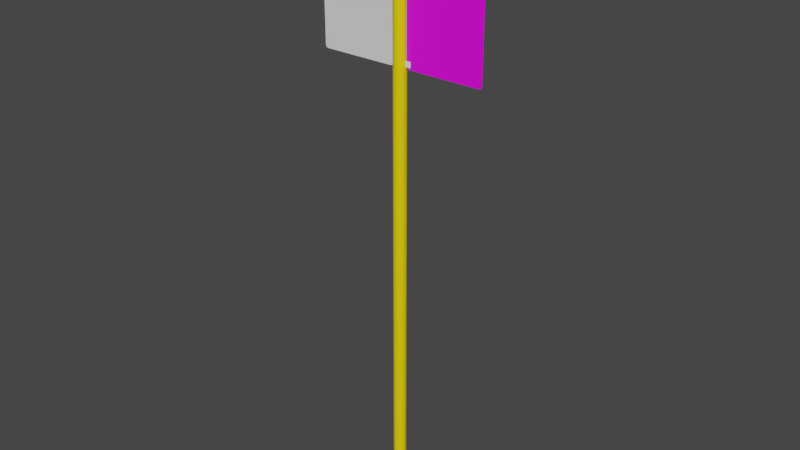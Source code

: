 # Source: bus_stop_-_Copie.blend  (saved by Blender 3.5.10; exported with 4.5.12 LTS)
import bpy
from mathutils import Matrix  # noqa: F401  (used for matrix-valued properties, if any)

bpy.ops.wm.read_factory_settings(use_empty=True)
scene = bpy.context.scene
scene.name = 'Scene'

# ---- collections
col_attaches = bpy.data.collections.new('attaches'); scene.collection.children.link(col_attaches)

# ---- images (referenced by path relative to the original .blend; pixels are not part of the script)
import os
ASSET_DIR = os.environ.get("B2B_ASSET_DIR", "")  # directory of the original .blend (textures are referenced by path, not embedded)
HERE = os.path.dirname(os.path.abspath(__file__))  # packed textures are extracted next to this script under _unpacked/

def load_image(name, relpath, width, height, colorspace="sRGB"):
    """Load a texture the original file referenced (path relative to the .blend, or extracted next to this script)."""
    p = next((c for c in (os.path.join(HERE, relpath), os.path.join(ASSET_DIR, relpath)) if relpath and os.path.exists(c)), "")
    if p:
        img = bpy.data.images.load(p, check_existing=True)
        img.name = name
    else:  # same state as the original file: an image datablock whose file is absent (Cycles renders it pink)
        img = bpy.data.images.new(name, width, height)
        img.source = "FILE"
        img.filepath = "//" + (relpath or name)
    img.colorspace_settings.name = colorspace
    return img
img_perron_13_side_png = load_image('perron_13_side.png', 'perron_13_side.png', 1024, 1024, 'sRGB')

# ---- materials (node trees are filled in below, after node groups)
mat_perron13 = bpy.data.materials.new('perron13')
mat_perron13.use_transparent_shadow = False
mat_jaune = bpy.data.materials.new('jaune')
mat_jaune.use_transparent_shadow = False
mat_noir = bpy.data.materials.new('noir')
mat_noir.use_transparent_shadow = False

# ---- material node trees
mat_perron13.use_nodes = True; mat_perron13.node_tree.nodes.clear()
_N = mat_perron13.node_tree.nodes; _L = mat_perron13.node_tree.links
n0 = _N.new('ShaderNodeBsdfPrincipled'); n0.name = 'Principled BSDF'; n0.location = (10, 300)
n0.distribution = 'GGX'
n0.subsurface_method = 'RANDOM_WALK_SKIN'
n0.inputs[3].default_value = 1.45
n0.inputs[27].default_value = (0.0, 0.0, 0.0, 1.0)
n0.inputs[28].default_value = 1.0
n1 = _N.new('ShaderNodeOutputMaterial'); n1.name = 'Material Output'; n1.location = (300, 300)
n2 = _N.new('ShaderNodeTexImage'); n2.name = 'Image Texture'; n2.location = (-280, 275)
n2.image = img_perron_13_side_png
_L.new(n0.outputs[0], n1.inputs[0])
_L.new(n2.outputs[0], n0.inputs[0])
n1.is_active_output = True
mat_jaune.use_nodes = True; mat_jaune.node_tree.nodes.clear()
_N = mat_jaune.node_tree.nodes; _L = mat_jaune.node_tree.links
n0 = _N.new('ShaderNodeBsdfPrincipled'); n0.name = 'Principled BSDF'; n0.location = (10, 300)
n0.distribution = 'GGX'
n0.subsurface_method = 'RANDOM_WALK_SKIN'
n0.inputs[0].default_value = (1.0, 0.7231, 0.0, 1.0)
n0.inputs[3].default_value = 1.45
n0.inputs[27].default_value = (0.0, 0.0, 0.0, 1.0)
n0.inputs[28].default_value = 1.0
n1 = _N.new('ShaderNodeOutputMaterial'); n1.name = 'Material Output'; n1.location = (300, 300)
_L.new(n0.outputs[0], n1.inputs[0])
n1.is_active_output = True
mat_noir.use_nodes = True; mat_noir.node_tree.nodes.clear()
_N = mat_noir.node_tree.nodes; _L = mat_noir.node_tree.links
n0 = _N.new('ShaderNodeBsdfPrincipled'); n0.name = 'Principled BSDF'; n0.location = (10, 300)
n0.distribution = 'GGX'
n0.subsurface_method = 'RANDOM_WALK_SKIN'
n0.inputs[0].default_value = (0.0, 0.0, 0.0, 1.0)
n0.inputs[3].default_value = 1.45
n0.inputs[27].default_value = (0.0, 0.0, 0.0, 1.0)
n0.inputs[28].default_value = 1.0
n1 = _N.new('ShaderNodeOutputMaterial'); n1.name = 'Material Output'; n1.location = (300, 300)
_L.new(n0.outputs[0], n1.inputs[0])
n1.is_active_output = True

# ---- world
world_world = bpy.data.worlds.new('World'); scene.world = world_world
world_world.use_nodes = True; world_world.node_tree.nodes.clear()
_N = world_world.node_tree.nodes; _L = world_world.node_tree.links
n0 = _N.new('ShaderNodeOutputWorld'); n0.name = 'World Output'; n0.location = (300, 300)
n1 = _N.new('ShaderNodeBackground'); n1.name = 'Background'; n1.location = (10, 300)
n1.inputs[0].default_value = (0.05088, 0.05088, 0.05088, 1.0)
_L.new(n1.outputs[0], n0.inputs[0])
n0.is_active_output = True
world_world.color = (0.05088, 0.05088, 0.05088)
world_world.use_sun_shadow = False
world_world.sun_shadow_jitter_overblur = 0.0

# ---- meshes
me_plane_001 = bpy.data.meshes.new('Plane.001')
me_plane_001.from_pydata([(-0.04777, 0.5569, 0.002954), (-0.0404, 0.5549, 0.002954), (-0.4305, 0.5569, 0.002954), (-0.04777, 0.5569, -0.002954), (-0.0404, 0.5549, -0.002954), (-0.4305, 0.5569, -0.002954), (-0.4379, 0.5549, -0.002954), (-0.4432, 0.5495, -0.002954), (-0.4379, 0.5549, 0.002954), (-0.4432, 0.5495, 0.002954), (-0.4452, 0.5422, 0.002954), (-0.4452, -0.2133, 0.002954), (-0.4452, 0.5422, -0.002954), (-0.4452, -0.2133, -0.002954), (-0.4432, -0.2207, -0.002954), (-0.4379, -0.2261, -0.002954), (-0.4432, -0.2207, 0.002954), (-0.4379, -0.2261, 0.002954), (-0.4305, -0.2281, 0.002954), (-0.04777, -0.2281, 0.002954), (-0.4305, -0.2281, -0.002954), (-0.04777, -0.2281, -0.002954), (-0.0404, -0.2261, -0.002954), (-0.03501, -0.2207, -0.002954), (-0.0404, -0.2261, 0.002954), (-0.03501, -0.2207, 0.002954), (-0.03303, -0.2133, 0.002954), (-0.03303, 0.5422, 0.002954), (-0.03303, -0.2133, -0.002954), (-0.03303, 0.5422, -0.002955), (-0.03501, 0.5495, -0.002954), (-0.03501, 0.5495, 0.002954)], [], [(0, 1, 4, 3), (1, 0, 2, 8, 9, 10, 11, 16, 17, 18, 19, 24, 25, 26, 27, 31), (2, 0, 3, 5), (4, 30, 29, 28, 23, 22, 21, 20, 15, 14, 13, 12, 7, 6, 5, 3), (8, 2, 5, 6), (9, 8, 6, 7), (10, 9, 7, 12), (11, 10, 12, 13), (16, 11, 13, 14), (17, 16, 14, 15), (18, 17, 15, 20), (19, 18, 20, 21), (24, 19, 21, 22), (25, 24, 22, 23), (26, 25, 23, 28), (27, 26, 28, 29), (31, 27, 29, 30), (1, 31, 30, 4)])
_uv = me_plane_001.uv_layers.new(name='UVMap')
_uv.uv.foreach_set('vector', [nan, nan, nan, nan, nan, nan, nan, nan, nan, nan, nan, nan, nan, nan, nan, nan, nan, nan, nan, nan, nan, nan, nan, nan, nan, nan, nan, nan, nan, nan, nan, nan, nan, nan, nan, nan, nan, nan, nan, nan, nan, nan, nan, nan, nan, nan, nan, nan, nan, nan, nan, nan, nan, nan, nan, nan, nan, nan, nan, nan, nan, nan, nan, nan, nan, nan, nan, nan, nan, nan, nan, nan, nan, nan, nan, nan, nan, nan, nan, nan, nan, nan, nan, nan, nan, nan, nan, nan, nan, nan, nan, nan, nan, nan, nan, nan, nan, nan, nan, nan, nan, nan, nan, nan, nan, nan, nan, nan, nan, nan, nan, nan, nan, nan, nan, nan, nan, nan, nan, nan, nan, nan, nan, nan, nan, nan, nan, nan, nan, nan, nan, nan, nan, nan, nan, nan, nan, nan, nan, nan, nan, nan, nan, nan, nan, nan, nan, nan, nan, nan, nan, nan, nan, nan, nan, nan, nan, nan, nan, nan, nan, nan, nan, nan, nan, nan, nan, nan, nan, nan, nan, nan, nan, nan, nan, nan, nan, nan, nan, nan, nan, nan, nan, nan, nan, nan, nan, nan, nan, nan, nan, nan])
me_plane_001.update()
me_plane = bpy.data.meshes.new('Plane')
me_plane.from_pydata([(0.04777, 0.447, 0.002954), (0.03303, 0.4322, 0.002954), (0.0404, 0.445, 0.002954), (0.03501, 0.4396, 0.002954), (0.4305, 0.447, 0.002954), (0.4452, 0.4322, 0.002954), (0.4379, 0.445, 0.002954), (0.4432, 0.4396, 0.002954), (0.04777, -0.2281, 0.002954), (0.03303, -0.2133, 0.002954), (0.0404, -0.2261, 0.002954), (0.03501, -0.2207, 0.002954), (0.4305, -0.2281, 0.002954), (0.4452, -0.2133, 0.002954), (0.4379, -0.2261, 0.002954), (0.4432, -0.2207, 0.002954), (0.04777, 0.447, -0.002954), (0.0404, 0.445, -0.002954), (0.03501, 0.4396, -0.002954), (0.03303, 0.4322, -0.002954), (0.4452, 0.4322, -0.002954), (0.4452, -0.2133, -0.002954), (0.4305, 0.447, -0.002954), (0.4379, 0.445, -0.002954), (0.4432, 0.4396, -0.002954), (0.03303, -0.2133, -0.002954), (0.04777, -0.2281, -0.002954), (0.0404, -0.2261, -0.002954), (0.03501, -0.2207, -0.002954), (0.4305, -0.2281, -0.002954), (0.4379, -0.2261, -0.002954), (0.4432, -0.2207, -0.002954)], [], [(2, 3, 1, 9, 11, 10, 8, 12, 14, 15, 13, 5, 7, 6, 4, 0), (17, 16, 22, 23, 24, 20, 21, 31, 30, 29, 26, 27, 28, 25, 19, 18), (2, 0, 16, 17), (15, 14, 30, 31), (3, 2, 17, 18), (13, 15, 31, 21), (1, 3, 18, 19), (5, 13, 21, 20), (4, 6, 23, 22), (6, 7, 24, 23), (7, 5, 20, 24), (9, 1, 19, 25), (8, 10, 27, 26), (10, 11, 28, 27), (11, 9, 25, 28), (12, 8, 26, 29), (0, 4, 22, 16), (14, 12, 29, 30)])
_uv = me_plane.uv_layers.new(name='UVMap')
_uv.uv.foreach_set('vector', [0.01099, 0.997, 0.003002, 0.989, 7.813e-05, 0.9781, 7.82e-05, 0.0219, 0.003002, 0.01099, 0.01099, 0.003003, 0.0219, 7.813e-05, 0.5888, 7.816e-05, 0.5997, 0.003003, 0.6077, 0.01099, 0.6106, 0.0219, 0.6106, 0.9781, 0.6077, 0.989, 0.5997, 0.997, 0.5888, 0.9999, 0.0219, 0.9999, 0.5997, 0.997, 0.5888, 0.9999, 0.0219, 0.9999, 0.01099, 0.997, 0.003002, 0.989, 7.822e-05, 0.9781, 7.813e-05, 0.0219, 0.003002, 0.01099, 0.01099, 0.003003, 0.0219, 7.82e-05, 0.5888, 7.813e-05, 0.5997, 0.003003, 0.6077, 0.01099, 0.6106, 0.0219, 0.6106, 0.9781, 0.6077, 0.989, 0.6248, 0.9056, 0.625, 0.9055, 0.6251, 0.9057, 0.6249, 0.9057, 0.6347, 0.9228, 0.6345, 0.923, 0.6344, 0.9229, 0.6345, 0.9228, 0.6247, 0.9058, 0.6248, 0.9056, 0.6249, 0.9057, 0.6248, 0.9058, 0.6348, 0.9226, 0.6347, 0.9228, 0.6345, 0.9228, 0.6346, 0.9226, 0.6246, 0.906, 0.6247, 0.9058, 0.6248, 0.9058, 0.6248, 0.906, 0.6345, 0.9062, 0.6348, 0.9226, 0.6346, 0.9226, 0.6344, 0.9063, 0.6341, 0.9058, 0.6343, 0.9059, 0.6342, 0.906, 0.634, 0.9059, 0.6343, 0.9059, 0.6344, 0.906, 0.6343, 0.9061, 0.6342, 0.906, 0.6344, 0.906, 0.6345, 0.9062, 0.6344, 0.9063, 0.6343, 0.9061, 0.6246, 0.9224, 0.6246, 0.906, 0.6248, 0.906, 0.6248, 0.9224, 0.6251, 0.9229, 0.6249, 0.9228, 0.625, 0.9227, 0.6252, 0.9227, 0.6249, 0.9228, 0.6247, 0.9226, 0.6249, 0.9225, 0.625, 0.9227, 0.6247, 0.9226, 0.6246, 0.9224, 0.6248, 0.9224, 0.6249, 0.9225, 0.6343, 0.9231, 0.6251, 0.9229, 0.6252, 0.9227, 0.6343, 0.9229, 0.625, 0.9055, 0.6341, 0.9058, 0.634, 0.9059, 0.6251, 0.9057, 0.6345, 0.923, 0.6343, 0.9231, 0.6343, 0.9229, 0.6344, 0.9229])
me_plane.materials.append(mat_perron13)
me_plane.update()
me_cylinder = bpy.data.meshes.new('Cylinder')
me_cylinder.from_pydata([(-6.456e-09, 0.6006, -1.0), (-6.456e-09, 0.6006, 0.3569), (0.1172, 0.589, -1.0), (0.1172, 0.589, 0.3569), (0.2298, 0.5548, -1.0), (0.2298, 0.5548, 0.3569), (0.3336, 0.4993, -1.0), (0.3336, 0.4993, 0.3569), (0.4247, 0.4247, -1.0), (0.4247, 0.4247, 0.3569), (0.4993, 0.3336, -1.0), (0.4993, 0.3336, 0.3569), (0.5548, 0.2298, -1.0), (0.5548, 0.2298, 0.3569), (0.589, 0.1172, -1.0), (0.589, 0.1172, 0.3569), (0.6006, 0.0, -1.0), (0.6006, 0.0, 0.3569), (0.589, -0.1172, -1.0), (0.589, -0.1172, 0.3569), (0.5548, -0.2298, -1.0), (0.5548, -0.2298, 0.3569), (0.4993, -0.3336, -1.0), (0.4993, -0.3336, 0.3569), (0.4247, -0.4247, -1.0), (0.4247, -0.4247, 0.3569), (0.3336, -0.4993, -1.0), (0.3336, -0.4993, 0.3569), (0.2298, -0.5548, -1.0), (0.2298, -0.5548, 0.3569), (0.1172, -0.589, -1.0), (0.1172, -0.589, 0.3569), (-6.456e-09, -0.6006, -1.0), (-6.456e-09, -0.6006, 0.3569), (-0.1172, -0.589, -1.0), (-0.1172, -0.589, 0.3569), (-0.2298, -0.5548, -1.0), (-0.2298, -0.5548, 0.3569), (-0.3336, -0.4993, -1.0), (-0.3336, -0.4993, 0.3569), (-0.4247, -0.4247, -1.0), (-0.4247, -0.4247, 0.3569), (-0.4993, -0.3336, -1.0), (-0.4993, -0.3336, 0.3569), (-0.5548, -0.2298, -1.0), (-0.5548, -0.2298, 0.3569), (-0.589, -0.1172, -1.0), (-0.589, -0.1172, 0.3569), (-0.6006, 0.0, -1.0), (-0.6006, 0.0, 0.3569), (-0.589, 0.1172, -1.0), (-0.589, 0.1172, 0.3569), (-0.5548, 0.2298, -1.0), (-0.5548, 0.2298, 0.3569), (-0.4993, 0.3336, -1.0), (-0.4993, 0.3336, 0.3569), (-0.4247, 0.4247, -1.0), (-0.4247, 0.4247, 0.3569), (-0.3336, 0.4993, -1.0), (-0.3336, 0.4993, 0.3569), (-0.2298, 0.5548, -1.0), (-0.2298, 0.5548, 0.3569), (-0.1172, 0.589, -1.0), (-0.1172, 0.589, 0.3569), (1.823e-08, 0.5926, 0.3578), (0.1156, 0.5812, 0.3578), (0.2268, 0.5474, 0.3578), (0.3292, 0.4927, 0.3578), (0.419, 0.419, 0.3578), (0.4927, 0.3292, 0.3578), (0.5474, 0.2268, 0.3578), (0.5812, 0.1156, 0.3578), (0.5926, 0.0, 0.3578), (0.5812, -0.1156, 0.3578), (0.5474, -0.2268, 0.3578), (0.4927, -0.3292, 0.3578), (0.419, -0.419, 0.3578), (0.3292, -0.4927, 0.3578), (0.2268, -0.5474, 0.3578), (0.1156, -0.5812, 0.3578), (1.823e-08, -0.5926, 0.3578), (-0.1156, -0.5812, 0.3578), (-0.2268, -0.5474, 0.3578), (-0.3292, -0.4927, 0.3578), (-0.419, -0.419, 0.3578), (-0.4927, -0.3292, 0.3578), (-0.5474, -0.2268, 0.3578), (-0.5812, -0.1156, 0.3578), (-0.5926, 0.0, 0.3578), (-0.5812, 0.1156, 0.3578), (-0.5474, 0.2268, 0.3578), (-0.4927, 0.3292, 0.3578), (-0.419, 0.419, 0.3578), (-0.3292, 0.4927, 0.3578), (-0.2268, 0.5474, 0.3578), (-0.1156, 0.5812, 0.3578)], [], [(0, 1, 3, 2), (2, 3, 5, 4), (4, 5, 7, 6), (6, 7, 9, 8), (8, 9, 11, 10), (10, 11, 13, 12), (12, 13, 15, 14), (14, 15, 17, 16), (16, 17, 19, 18), (18, 19, 21, 20), (20, 21, 23, 22), (22, 23, 25, 24), (24, 25, 27, 26), (26, 27, 29, 28), (28, 29, 31, 30), (30, 31, 33, 32), (32, 33, 35, 34), (34, 35, 37, 36), (36, 37, 39, 38), (38, 39, 41, 40), (40, 41, 43, 42), (42, 43, 45, 44), (44, 45, 47, 46), (46, 47, 49, 48), (48, 49, 51, 50), (50, 51, 53, 52), (52, 53, 55, 54), (54, 55, 57, 56), (56, 57, 59, 58), (58, 59, 61, 60), (5, 3, 65, 66), (60, 61, 63, 62), (62, 63, 1, 0), (0, 2, 4, 6, 8, 10, 12, 14, 16, 18, 20, 22, 24, 26, 28, 30, 32, 34, 36, 38, 40, 42, 44, 46, 48, 50, 52, 54, 56, 58, 60, 62), (65, 64, 95, 94, 93, 92, 91, 90, 89, 88, 87, 86, 85, 84, 83, 82, 81, 80, 79, 78, 77, 76, 75, 74, 73, 72, 71, 70, 69, 68, 67, 66), (23, 21, 74, 75), (41, 39, 83, 84), (59, 57, 92, 93), (15, 13, 70, 71), (33, 31, 79, 80), (51, 49, 88, 89), (7, 5, 66, 67), (25, 23, 75, 76), (43, 41, 84, 85), (61, 59, 93, 94), (17, 15, 71, 72), (35, 33, 80, 81), (53, 51, 89, 90), (9, 7, 67, 68), (27, 25, 76, 77), (45, 43, 85, 86), (63, 61, 94, 95), (19, 17, 72, 73), (37, 35, 81, 82), (55, 53, 90, 91), (11, 9, 68, 69), (29, 27, 77, 78), (47, 45, 86, 87), (3, 1, 64, 65), (1, 63, 95, 64), (21, 19, 73, 74), (39, 37, 82, 83), (57, 55, 91, 92), (13, 11, 69, 70), (31, 29, 78, 79), (49, 47, 87, 88)])
me_cylinder.polygons.foreach_set('material_index', [0, 0, 0, 0, 0, 0, 0, 0, 0, 0, 0, 0, 0, 0, 0, 0, 0, 0, 0, 0, 0, 0, 0, 0, 0, 0, 0, 0, 0, 0, 1, 0, 0, 0, 1, 1, 1, 1, 1, 1, 1, 1, 1, 1, 1, 1, 1, 1, 1, 1, 1, 1, 1, 1, 1, 1, 1, 1, 1, 1, 1, 1, 1, 1, 1, 1])
_uv = me_cylinder.uv_layers.new(name='UVMap')
_uv.uv.foreach_set('vector', [0.4354, 0.2496, 0.4354, 0.371, 0.4278, 0.371, 0.4278, 0.2496, 0.4278, 0.2496, 0.4278, 0.371, 0.4203, 0.371, 0.4203, 0.2496, 0.4203, 0.2496, 0.4203, 0.371, 0.4127, 0.371, 0.4127, 0.2496, 0.4127, 0.2496, 0.4127, 0.371, 0.4051, 0.371, 0.4051, 0.2496, 0.4051, 0.2496, 0.4051, 0.371, 0.3975, 0.371, 0.3975, 0.2496, 0.3975, 0.2496, 0.3975, 0.371, 0.3899, 0.371, 0.3899, 0.2496, 0.3899, 0.2496, 0.3899, 0.371, 0.3823, 0.371, 0.3823, 0.2496, 0.3823, 0.2496, 0.3823, 0.371, 0.3747, 0.371, 0.3747, 0.2496, 0.3747, 0.2496, 0.3747, 0.371, 0.3671, 0.371, 0.3671, 0.2496, 0.3671, 0.2496, 0.3671, 0.371, 0.3595, 0.371, 0.3595, 0.2496, 0.3595, 0.2496, 0.3595, 0.371, 0.3519, 0.371, 0.3519, 0.2496, 0.3519, 0.2496, 0.3519, 0.371, 0.3443, 0.371, 0.3443, 0.2496, 0.3443, 0.2496, 0.3443, 0.371, 0.3368, 0.371, 0.3368, 0.2496, 0.3368, 0.2496, 0.3368, 0.371, 0.3292, 0.371, 0.3292, 0.2496, 0.3292, 0.2496, 0.3292, 0.371, 0.3216, 0.371, 0.3216, 0.2496, 0.3216, 0.2496, 0.3216, 0.371, 0.314, 0.371, 0.314, 0.2496, 0.314, 0.2496, 0.314, 0.371, 0.3064, 0.371, 0.3064, 0.2496, 0.3064, 0.2496, 0.3064, 0.371, 0.2988, 0.371, 0.2988, 0.2496, 0.2988, 0.2496, 0.2988, 0.371, 0.2912, 0.371, 0.2912, 0.2496, 0.2912, 0.2496, 0.2912, 0.371, 0.2836, 0.371, 0.2836, 0.2496, 0.2836, 0.2496, 0.2836, 0.371, 0.276, 0.371, 0.276, 0.2496, 0.276, 0.2496, 0.276, 0.371, 0.2684, 0.371, 0.2684, 0.2496, 0.2684, 0.2496, 0.2684, 0.371, 0.2608, 0.371, 0.2608, 0.2496, 0.2608, 0.2496, 0.2608, 0.371, 0.2532, 0.371, 0.2532, 0.2496, 0.2532, 0.2496, 0.2532, 0.371, 0.2457, 0.371, 0.2457, 0.2496, 0.2457, 0.2496, 0.2457, 0.371, 0.2381, 0.371, 0.2381, 0.2496, 0.2381, 0.2496, 0.2381, 0.371, 0.2305, 0.371, 0.2305, 0.2496, 0.2305, 0.2496, 0.2305, 0.371, 0.2229, 0.371, 0.2229, 0.2496, 0.2229, 0.2496, 0.2229, 0.371, 0.2153, 0.371, 0.2153, 0.2496, 0.2153, 0.2496, 0.2153, 0.371, 0.2077, 0.371, 0.2077, 0.2496, 0.4798, 0.9131, 0.4784, 0.9131, 0.4784, 0.9131, 0.4798, 0.9131, 0.2077, 0.2496, 0.2077, 0.371, 0.2001, 0.371, 0.2001, 0.2496, 0.2001, 0.2496, 0.2001, 0.371, 0.1925, 0.371, 0.1925, 0.2496, 0.3747, 0.2471, 0.3861, 0.246, 0.397, 0.2427, 0.4071, 0.2373, 0.4159, 0.23, 0.4232, 0.2212, 0.4286, 0.2111, 0.4319, 0.2002, 0.433, 0.1888, 0.4319, 0.1774, 0.4286, 0.1665, 0.4232, 0.1564, 0.4159, 0.1476, 0.4071, 0.1403, 0.397, 0.135, 0.3861, 0.1316, 0.3747, 0.1305, 0.3633, 0.1316, 0.3524, 0.135, 0.3423, 0.1403, 0.3335, 0.1476, 0.3262, 0.1564, 0.3208, 0.1665, 0.3175, 0.1774, 0.3164, 0.1888, 0.3175, 0.2002, 0.3208, 0.2111, 0.3262, 0.2212, 0.3335, 0.23, 0.3423, 0.2373, 0.3524, 0.2427, 0.3633, 0.246, 0.5094, 0.9369, 0.5115, 0.9366, 0.5137, 0.9369, 0.5158, 0.9375, 0.5177, 0.9385, 0.5194, 0.9399, 0.5208, 0.9416, 0.5218, 0.9435, 0.5224, 0.9456, 0.5226, 0.9477, 0.5224, 0.9499, 0.5218, 0.952, 0.5208, 0.9539, 0.5194, 0.9556, 0.5177, 0.9569, 0.5158, 0.958, 0.5137, 0.9586, 0.5115, 0.9588, 0.5094, 0.9586, 0.5073, 0.958, 0.5054, 0.9569, 0.5037, 0.9556, 0.5023, 0.9539, 0.5013, 0.952, 0.5007, 0.9499, 0.5005, 0.9477, 0.5007, 0.9456, 0.5013, 0.9435, 0.5023, 0.9416, 0.5037, 0.9399, 0.5054, 0.9385, 0.5073, 0.9375, 0.4928, 0.9131, 0.4913, 0.9131, 0.4913, 0.9131, 0.4928, 0.9131, 0.5058, 0.9131, 0.5043, 0.9131, 0.5043, 0.9131, 0.5058, 0.9131, 0.5188, 0.9131, 0.5173, 0.9131, 0.5173, 0.9131, 0.5188, 0.9131, 0.487, 0.9131, 0.4856, 0.9131, 0.4856, 0.9131, 0.487, 0.9131, 0.5, 0.9131, 0.4986, 0.9131, 0.4986, 0.9131, 0.5, 0.9131, 0.513, 0.9131, 0.5115, 0.9131, 0.5115, 0.9131, 0.513, 0.9131, 0.4812, 0.9131, 0.4798, 0.9131, 0.4798, 0.9131, 0.4812, 0.9131, 0.4942, 0.9131, 0.4928, 0.9131, 0.4928, 0.9131, 0.4942, 0.9131, 0.5072, 0.9131, 0.5058, 0.9131, 0.5058, 0.9131, 0.5072, 0.9131, 0.5202, 0.9131, 0.5188, 0.9131, 0.5188, 0.9131, 0.5202, 0.9131, 0.4885, 0.9131, 0.487, 0.9131, 0.487, 0.9131, 0.4885, 0.9131, 0.5014, 0.9131, 0.5, 0.9131, 0.5, 0.9131, 0.5014, 0.9131, 0.5144, 0.9131, 0.513, 0.9131, 0.513, 0.9131, 0.5144, 0.9131, 0.4827, 0.9131, 0.4812, 0.9131, 0.4812, 0.9131, 0.4827, 0.9131, 0.4957, 0.9131, 0.4942, 0.9131, 0.4942, 0.9131, 0.4957, 0.9131, 0.5087, 0.9131, 0.5072, 0.9131, 0.5072, 0.9131, 0.5087, 0.9131, 0.5216, 0.9131, 0.5202, 0.9131, 0.5202, 0.9131, 0.5216, 0.9131, 0.4899, 0.9131, 0.4885, 0.9131, 0.4885, 0.9131, 0.4899, 0.9131, 0.5029, 0.9131, 0.5014, 0.9131, 0.5014, 0.9131, 0.5029, 0.9131, 0.5159, 0.9131, 0.5144, 0.9131, 0.5144, 0.9131, 0.5159, 0.9131, 0.4841, 0.9131, 0.4827, 0.9131, 0.4827, 0.9131, 0.4841, 0.9131, 0.4971, 0.9131, 0.4957, 0.9131, 0.4957, 0.9131, 0.4971, 0.9131, 0.5101, 0.9131, 0.5087, 0.9131, 0.5087, 0.9131, 0.5101, 0.9131, 0.4784, 0.9131, 0.4769, 0.9131, 0.4769, 0.9131, 0.4784, 0.9131, 0.5231, 0.9131, 0.5216, 0.9131, 0.5216, 0.9131, 0.5231, 0.9131, 0.4913, 0.9131, 0.4899, 0.9131, 0.4899, 0.9131, 0.4913, 0.9131, 0.5043, 0.9131, 0.5029, 0.9131, 0.5029, 0.9131, 0.5043, 0.9131, 0.5173, 0.9131, 0.5159, 0.9131, 0.5159, 0.9131, 0.5173, 0.9131, 0.4856, 0.9131, 0.4841, 0.9131, 0.4841, 0.9131, 0.4856, 0.9131, 0.4986, 0.9131, 0.4971, 0.9131, 0.4971, 0.9131, 0.4986, 0.9131, 0.5115, 0.9131, 0.5101, 0.9131, 0.5101, 0.9131, 0.5115, 0.9131])
me_cylinder.materials.append(mat_jaune)
me_cylinder.materials.append(mat_noir)
me_cylinder.update()
me_plane_002 = bpy.data.meshes.new('Plane.002')
me_plane_002.from_pydata([(2.075, 180.6, 0.1028), (3.787, 180.6, 0.1028), (2.075, 182.4, 0.1028), (3.787, 182.4, 0.1028), (3.933, 180.7, 0.1028), (3.933, 182.3, 0.1028), (3.933, 182.3, -0.1028), (3.933, 180.7, -0.1028), (3.787, 182.4, -0.1028), (2.075, 182.4, -0.1028), (3.787, 180.6, -0.1028), (2.075, 180.6, -0.1028)], [], [(0, 1, 3, 2), (3, 1, 4, 5), (0, 2, 9, 11), (4, 1, 10, 7), (3, 5, 6, 8), (2, 3, 8, 9), (8, 6, 7, 10), (11, 9, 8, 10), (5, 4, 7, 6), (1, 0, 11, 10)])
_uv = me_plane_002.uv_layers.new(name='UVMap')
_uv.uv.foreach_set('vector', [0.0416, 0.836, 0.1107, 0.836, 0.1107, 0.9051, 0.0416, 0.9051, 0.1107, 0.9051, 0.1107, 0.836, 0.1107, 0.836, 0.1107, 0.9051, 0.0416, 0.836, 0.0416, 0.9051, 0.0416, 0.9051, 0.0416, 0.836, 0.1107, 0.836, 0.1107, 0.836, 0.1107, 0.836, 0.1107, 0.836, 0.1107, 0.9051, 0.1107, 0.9051, 0.1107, 0.9051, 0.1107, 0.9051, 0.0416, 0.9051, 0.1107, 0.9051, 0.1107, 0.9051, 0.0416, 0.9051, 0.1107, 0.9051, 0.1107, 0.9051, 0.1107, 0.836, 0.1107, 0.836, 0.0416, 0.836, 0.0416, 0.9051, 0.1107, 0.9051, 0.1107, 0.836, 0.1107, 0.9051, 0.1107, 0.836, 0.1107, 0.836, 0.1107, 0.9051, 0.1107, 0.836, 0.0416, 0.836, 0.0416, 0.836, 0.1107, 0.836])
me_plane_002.materials.append(mat_perron13)
me_plane_002.update()
me_plane_003 = bpy.data.meshes.new('Plane.003')
me_plane_003.from_pydata([(2.075, 151.0, 0.1028), (3.787, 151.0, 0.1028), (2.075, 152.9, 0.1028), (3.787, 152.9, 0.1028), (3.933, 151.2, 0.1028), (3.933, 152.7, 0.1028), (3.933, 152.7, -0.1028), (3.933, 151.2, -0.1028), (3.787, 152.9, -0.1028), (2.075, 152.9, -0.1028), (3.787, 151.0, -0.1028), (2.075, 151.0, -0.1028)], [], [(0, 1, 3, 2), (3, 1, 4, 5), (0, 2, 9, 11), (4, 1, 10, 7), (3, 5, 6, 8), (2, 3, 8, 9), (8, 6, 7, 10), (11, 9, 8, 10), (5, 4, 7, 6), (1, 0, 11, 10)])
_uv = me_plane_003.uv_layers.new(name='UVMap')
_uv.uv.foreach_set('vector', [0.0416, 0.7668, 0.1107, 0.7668, 0.1107, 0.8359, 0.0416, 0.8359, 0.1107, 0.8359, 0.1107, 0.7668, 0.1107, 0.7668, 0.1107, 0.8359, 0.0416, 0.7668, 0.0416, 0.8359, 0.0416, 0.8359, 0.0416, 0.7668, 0.1107, 0.7668, 0.1107, 0.7668, 0.1107, 0.7668, 0.1107, 0.7668, 0.1107, 0.8359, 0.1107, 0.8359, 0.1107, 0.8359, 0.1107, 0.8359, 0.0416, 0.8359, 0.1107, 0.8359, 0.1107, 0.8359, 0.0416, 0.8359, 0.1107, 0.8359, 0.1107, 0.8359, 0.1107, 0.7668, 0.1107, 0.7668, 0.0416, 0.7668, 0.0416, 0.8359, 0.1107, 0.8359, 0.1107, 0.7668, 0.1107, 0.8359, 0.1107, 0.7668, 0.1107, 0.7668, 0.1107, 0.8359, 0.1107, 0.7668, 0.0416, 0.7668, 0.0416, 0.7668, 0.1107, 0.7668])
me_plane_003.update()

# ---- objects
ob_lignes = bpy.data.objects.new('lignes', me_plane_001)
ob_quai = bpy.data.objects.new('quai ', me_plane)
ob_poteau = bpy.data.objects.new('poteau', me_cylinder)
ob_plane_002 = bpy.data.objects.new('Plane.002', me_plane_002)
ob_plane_001 = bpy.data.objects.new('Plane.001', me_plane_003)

# ---- transforms, parenting, visibility, modifiers, constraints
ob_lignes.location = (-0.006029, 0.0, 2.594)
ob_lignes.rotation_euler = (1.571, 0.0, 0.0)
ob_lignes.scale = (1.0, 1.0, 0.4047)
ob_quai.location = (0.0, 0.0, 2.594)
ob_quai.rotation_euler = (1.571, 0.0, 0.0)
ob_quai.scale = (1.0, 1.0, 0.4047)
_c = ob_quai.constraints.new('COPY_LOCATION'); _c.name = 'Copy Location'
_c.target = ob_lignes
_c.use_y = False
_c.use_z = False
_c.invert_x = True
ob_poteau.location = (0.0, 0.0, 2.2)
ob_poteau.scale = (0.055, 0.0555, 2.2)
ob_plane_002.location = (3.725e-09, 1.421e-14, 2.384e-07)
ob_plane_002.rotation_euler = (1.571, 0.0, 0.0)
ob_plane_002.scale = (0.01573, 0.01573, 0.01746)
_m = ob_plane_002.modifiers.new('Mirror', 'MIRROR')
ob_plane_001.location = (3.725e-09, 1.421e-14, 0.0)
ob_plane_001.rotation_euler = (1.571, 0.0, 0.0)
ob_plane_001.scale = (0.01573, 0.01573, 0.01746)
_m = ob_plane_001.modifiers.new('Mirror', 'MIRROR')

# ---- collection membership
scene.collection.objects.link(ob_lignes)
scene.collection.objects.link(ob_quai)
scene.collection.objects.link(ob_poteau)
col_attaches.objects.link(ob_plane_002)
col_attaches.objects.link(ob_plane_001)

# ---- scene / render settings (as saved in the file)
scene.frame_start = 1; scene.frame_end = 250; scene.frame_set(46)
scene.render.engine = 'BLENDER_EEVEE_NEXT'
scene.cycles.sampling_pattern = 'TABULATED_SOBOL'
scene.view_settings.view_transform = 'Filmic'
bpy.context.view_layer.update()

# ---- added for rendering (the .blend has no active camera and no usable light): camera, sun
cam_auto = bpy.data.cameras.new('AutoCamera')
cam_auto.lens = 50.0
cam_auto.sensor_width = 36.0
cam_auto.clip_end = 1000.0
ob_auto_camera = bpy.data.objects.new('AutoCamera', cam_auto)
scene.collection.objects.link(ob_auto_camera)
ob_auto_camera.location = (3.03345, -3.64014, 4.00227)
ob_auto_camera.rotation_euler = (1.09748, -7.21219e-08, 0.694738)
scene.camera = ob_auto_camera
light_auto_sun = bpy.data.lights.new('AutoSun', 'SUN')
light_auto_sun.energy = 3.0
light_auto_sun.angle = 0.0523599
ob_auto_sun = bpy.data.objects.new('AutoSun', light_auto_sun)
scene.collection.objects.link(ob_auto_sun)
ob_auto_sun.rotation_euler = (0.872665, 0.174533, 0.523599)
bpy.context.view_layer.update()
